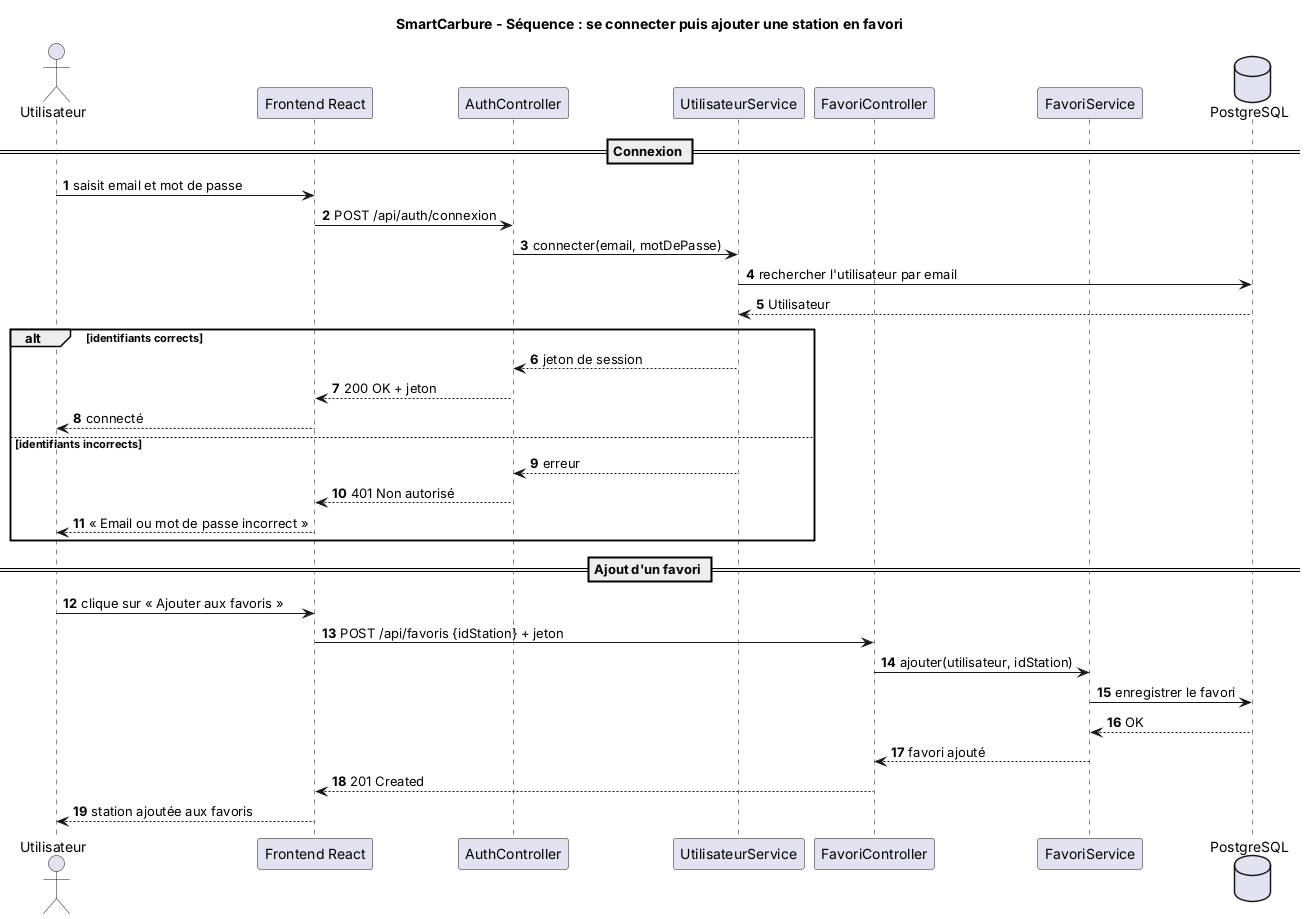

The diagram above was rendered by PlantUML. Its source (embedded in the PNG):
@startuml sequence_favori
title SmartCarbure - Séquence : se connecter puis ajouter une station en favori
autonumber

actor Utilisateur
participant "Frontend React" as UI
participant "AuthController" as AUTH
participant "UtilisateurService" as USRV
participant "FavoriController" as FCTRL
participant "FavoriService" as FSRV
database "PostgreSQL" as DB

== Connexion ==
Utilisateur -> UI : saisit email et mot de passe
UI -> AUTH : POST /api/auth/connexion
AUTH -> USRV : connecter(email, motDePasse)
USRV -> DB : rechercher l'utilisateur par email
DB --> USRV : Utilisateur
alt identifiants corrects
  USRV --> AUTH : jeton de session
  AUTH --> UI : 200 OK + jeton
  UI --> Utilisateur : connecté
else identifiants incorrects
  USRV --> AUTH : erreur
  AUTH --> UI : 401 Non autorisé
  UI --> Utilisateur : « Email ou mot de passe incorrect »
end

== Ajout d'un favori ==
Utilisateur -> UI : clique sur « Ajouter aux favoris »
UI -> FCTRL : POST /api/favoris {idStation} + jeton
FCTRL -> FSRV : ajouter(utilisateur, idStation)
FSRV -> DB : enregistrer le favori
DB --> FSRV : OK
FSRV --> FCTRL : favori ajouté
FCTRL --> UI : 201 Created
UI --> Utilisateur : station ajoutée aux favoris
@enduml